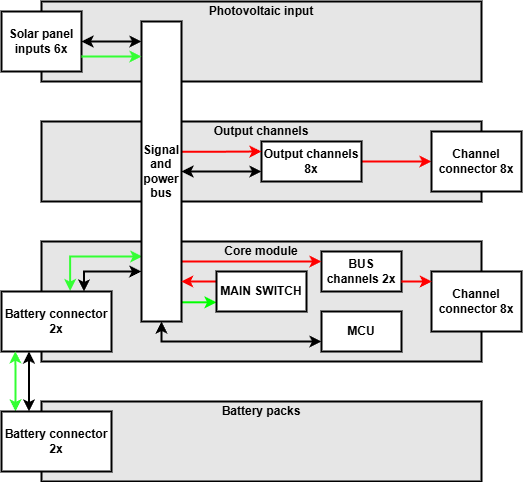

The diagram above was exported from draw.io. Its source (the exported page's mxGraphModel, read from the mxfile embedded in the PNG):
<mxGraphModel dx="975" dy="512" grid="1" gridSize="10" guides="1" tooltips="1" connect="1" arrows="1" fold="1" page="1" pageScale="1" pageWidth="827" pageHeight="1169" math="0" shadow="0">
  <root>
    <mxCell id="0" />
    <mxCell id="1" parent="0" />
    <mxCell id="IwLjfU5zLDDD_uzDYNhv-1" parent="1" style="rounded=0;whiteSpace=wrap;html=1;strokeWidth=2;fillColor=#E6E6E6;" value="" vertex="1">
      <mxGeometry height="80" width="440" x="240" y="120" as="geometry" />
    </mxCell>
    <mxCell id="IwLjfU5zLDDD_uzDYNhv-2" parent="1" style="text;html=1;whiteSpace=wrap;strokeColor=none;fillColor=none;align=center;verticalAlign=middle;rounded=0;" value="&lt;b&gt;Photovoltaic input&lt;/b&gt;" vertex="1">
      <mxGeometry height="20" width="440" x="240" y="120" as="geometry" />
    </mxCell>
    <mxCell id="IwLjfU5zLDDD_uzDYNhv-3" parent="1" style="rounded=0;whiteSpace=wrap;html=1;strokeWidth=2;fillColor=#E6E6E6;" value="" vertex="1">
      <mxGeometry height="80" width="440" x="240" y="240" as="geometry" />
    </mxCell>
    <mxCell id="IwLjfU5zLDDD_uzDYNhv-4" parent="1" style="text;html=1;whiteSpace=wrap;strokeColor=none;fillColor=none;align=center;verticalAlign=middle;rounded=0;" value="&lt;b&gt;Output channels&lt;/b&gt;" vertex="1">
      <mxGeometry height="20" width="440" x="240" y="240" as="geometry" />
    </mxCell>
    <mxCell id="IwLjfU5zLDDD_uzDYNhv-5" parent="1" style="rounded=0;whiteSpace=wrap;html=1;strokeWidth=2;fillColor=#E6E6E6;" value="" vertex="1">
      <mxGeometry height="120" width="440" x="240" y="360" as="geometry" />
    </mxCell>
    <mxCell id="IwLjfU5zLDDD_uzDYNhv-6" parent="1" style="text;html=1;whiteSpace=wrap;strokeColor=none;fillColor=none;align=center;verticalAlign=middle;rounded=0;" value="&lt;b&gt;Core module&lt;/b&gt;" vertex="1">
      <mxGeometry height="20" width="440" x="240" y="360" as="geometry" />
    </mxCell>
    <mxCell id="IwLjfU5zLDDD_uzDYNhv-7" parent="1" style="rounded=0;whiteSpace=wrap;html=1;strokeWidth=2;fillColor=#E6E6E6;" value="" vertex="1">
      <mxGeometry height="80" width="440" x="240" y="520" as="geometry" />
    </mxCell>
    <mxCell id="IwLjfU5zLDDD_uzDYNhv-8" parent="1" style="text;html=1;whiteSpace=wrap;strokeColor=none;fillColor=none;align=center;verticalAlign=middle;rounded=0;" value="&lt;b&gt;Battery packs&lt;/b&gt;" vertex="1">
      <mxGeometry height="20" width="440" x="240" y="520" as="geometry" />
    </mxCell>
    <mxCell id="IwLjfU5zLDDD_uzDYNhv-11" parent="1" style="rounded=0;whiteSpace=wrap;html=1;strokeWidth=2;" value="&lt;b&gt;Solar panel inputs 6x&lt;/b&gt;" vertex="1">
      <mxGeometry height="60" width="80" x="200" y="130" as="geometry" />
    </mxCell>
    <mxCell id="IwLjfU5zLDDD_uzDYNhv-29" edge="1" parent="1" source="IwLjfU5zLDDD_uzDYNhv-12" style="edgeStyle=orthogonalEdgeStyle;rounded=0;orthogonalLoop=1;jettySize=auto;html=1;entryX=0.019;entryY=0.784;entryDx=0;entryDy=0;startArrow=classic;startFill=1;entryPerimeter=0;exitX=0.624;exitY=-0.008;exitDx=0;exitDy=0;exitPerimeter=0;strokeColor=#33FF33;strokeWidth=2;" target="IwLjfU5zLDDD_uzDYNhv-19">
      <mxGeometry relative="1" as="geometry">
        <Array as="points">
          <mxPoint x="269" y="375" />
          <mxPoint x="341" y="375" />
        </Array>
        <mxPoint x="310" y="420" as="sourcePoint" />
      </mxGeometry>
    </mxCell>
    <mxCell id="IwLjfU5zLDDD_uzDYNhv-12" parent="1" style="rounded=0;whiteSpace=wrap;html=1;strokeWidth=2;" value="&lt;b&gt;Battery connector 2x&lt;/b&gt;" vertex="1">
      <mxGeometry height="60" width="110" x="200" y="410" as="geometry" />
    </mxCell>
    <mxCell id="IwLjfU5zLDDD_uzDYNhv-15" edge="1" parent="1" source="IwLjfU5zLDDD_uzDYNhv-13" style="edgeStyle=orthogonalEdgeStyle;rounded=0;orthogonalLoop=1;jettySize=auto;html=1;exitX=0.127;exitY=-0.001;exitDx=0;exitDy=0;entryX=0.126;entryY=0.997;entryDx=0;entryDy=0;entryPerimeter=0;exitPerimeter=0;startArrow=classic;startFill=1;strokeColor=#33FF33;strokeWidth=2;" target="IwLjfU5zLDDD_uzDYNhv-12">
      <mxGeometry relative="1" as="geometry" />
    </mxCell>
    <mxCell id="IwLjfU5zLDDD_uzDYNhv-35" edge="1" parent="1" source="IwLjfU5zLDDD_uzDYNhv-13" style="edgeStyle=orthogonalEdgeStyle;rounded=0;orthogonalLoop=1;jettySize=auto;html=1;exitX=0.25;exitY=0;exitDx=0;exitDy=0;entryX=0.25;entryY=1;entryDx=0;entryDy=0;startArrow=classic;startFill=1;strokeColor=#000000;strokeWidth=2;" target="IwLjfU5zLDDD_uzDYNhv-12">
      <mxGeometry relative="1" as="geometry" />
    </mxCell>
    <mxCell id="IwLjfU5zLDDD_uzDYNhv-13" parent="1" style="rounded=0;whiteSpace=wrap;html=1;strokeWidth=2;" value="&lt;b&gt;Battery connector 2x&lt;/b&gt;" vertex="1">
      <mxGeometry height="60" width="110" x="200" y="530" as="geometry" />
    </mxCell>
    <mxCell id="IwLjfU5zLDDD_uzDYNhv-25" edge="1" parent="1" source="IwLjfU5zLDDD_uzDYNhv-16" style="edgeStyle=orthogonalEdgeStyle;rounded=0;orthogonalLoop=1;jettySize=auto;html=1;exitX=1;exitY=0.5;exitDx=0;exitDy=0;strokeColor=#FF0000;strokeWidth=2;" target="IwLjfU5zLDDD_uzDYNhv-23">
      <mxGeometry relative="1" as="geometry" />
    </mxCell>
    <mxCell id="IwLjfU5zLDDD_uzDYNhv-16" parent="1" style="rounded=0;whiteSpace=wrap;html=1;strokeWidth=2;" value="&lt;b&gt;Output channels 8x&lt;/b&gt;" vertex="1">
      <mxGeometry height="40" width="100" x="460" y="260" as="geometry" />
    </mxCell>
    <mxCell id="IwLjfU5zLDDD_uzDYNhv-17" parent="1" style="rounded=0;whiteSpace=wrap;html=1;strokeWidth=2;" value="&lt;b&gt;BUS channels 2x&lt;/b&gt;" vertex="1">
      <mxGeometry height="40" width="80" x="520" y="370" as="geometry" />
    </mxCell>
    <mxCell id="IwLjfU5zLDDD_uzDYNhv-24" edge="1" parent="1" source="IwLjfU5zLDDD_uzDYNhv-19" style="edgeStyle=orthogonalEdgeStyle;rounded=0;orthogonalLoop=1;jettySize=auto;html=1;exitX=1.001;exitY=0.434;exitDx=0;exitDy=0;entryX=0;entryY=0.25;entryDx=0;entryDy=0;strokeColor=#FF0000;strokeWidth=2;exitPerimeter=0;" target="IwLjfU5zLDDD_uzDYNhv-16">
      <mxGeometry relative="1" as="geometry">
        <Array as="points" />
      </mxGeometry>
    </mxCell>
    <mxCell id="IwLjfU5zLDDD_uzDYNhv-28" edge="1" parent="1" source="IwLjfU5zLDDD_uzDYNhv-19" style="edgeStyle=orthogonalEdgeStyle;rounded=0;orthogonalLoop=1;jettySize=auto;html=1;exitX=0.973;exitY=0.913;exitDx=0;exitDy=0;strokeColor=#FF0000;exitPerimeter=0;strokeWidth=2;">
      <mxGeometry relative="1" as="geometry">
        <Array as="points">
          <mxPoint x="379" y="380" />
        </Array>
        <mxPoint x="520" y="380" as="targetPoint" />
      </mxGeometry>
    </mxCell>
    <mxCell id="IwLjfU5zLDDD_uzDYNhv-30" edge="1" parent="1" source="IwLjfU5zLDDD_uzDYNhv-19" style="edgeStyle=orthogonalEdgeStyle;rounded=0;orthogonalLoop=1;jettySize=auto;html=1;exitX=1;exitY=0.5;exitDx=0;exitDy=0;entryX=0;entryY=0.75;entryDx=0;entryDy=0;startArrow=classic;startFill=1;strokeWidth=2;" target="IwLjfU5zLDDD_uzDYNhv-16">
      <mxGeometry relative="1" as="geometry">
        <Array as="points" />
      </mxGeometry>
    </mxCell>
    <mxCell id="IwLjfU5zLDDD_uzDYNhv-39" edge="1" parent="1" source="IwLjfU5zLDDD_uzDYNhv-19" style="edgeStyle=orthogonalEdgeStyle;rounded=0;orthogonalLoop=1;jettySize=auto;html=1;exitX=0.978;exitY=0.936;exitDx=0;exitDy=0;entryX=0;entryY=0.75;entryDx=0;entryDy=0;exitPerimeter=0;strokeColor=#00FF00;strokeWidth=2;" target="IwLjfU5zLDDD_uzDYNhv-37">
      <mxGeometry relative="1" as="geometry" />
    </mxCell>
    <mxCell id="IwLjfU5zLDDD_uzDYNhv-19" parent="1" style="rounded=0;whiteSpace=wrap;html=1;strokeWidth=2;" value="&lt;b&gt;Signal and power bus&lt;/b&gt;" vertex="1">
      <mxGeometry height="300" width="40" x="340" y="140" as="geometry" />
    </mxCell>
    <mxCell id="IwLjfU5zLDDD_uzDYNhv-22" edge="1" parent="1" source="IwLjfU5zLDDD_uzDYNhv-11" style="edgeStyle=orthogonalEdgeStyle;rounded=0;orthogonalLoop=1;jettySize=auto;html=1;exitX=1;exitY=0.75;exitDx=0;exitDy=0;strokeColor=#33FF33;strokeWidth=2;">
      <mxGeometry relative="1" as="geometry">
        <mxPoint x="340" y="175" as="targetPoint" />
      </mxGeometry>
    </mxCell>
    <mxCell id="IwLjfU5zLDDD_uzDYNhv-23" parent="1" style="rounded=0;whiteSpace=wrap;html=1;strokeWidth=2;" value="&lt;b&gt;Channel connector 8x&lt;/b&gt;" vertex="1">
      <mxGeometry height="60" width="90" x="630" y="250" as="geometry" />
    </mxCell>
    <mxCell id="IwLjfU5zLDDD_uzDYNhv-32" edge="1" parent="1" source="IwLjfU5zLDDD_uzDYNhv-31" style="edgeStyle=orthogonalEdgeStyle;rounded=0;orthogonalLoop=1;jettySize=auto;html=1;exitX=0;exitY=0.75;exitDx=0;exitDy=0;entryX=0.5;entryY=1;entryDx=0;entryDy=0;startArrow=classic;startFill=1;strokeWidth=2;" target="IwLjfU5zLDDD_uzDYNhv-19">
      <mxGeometry relative="1" as="geometry">
        <Array as="points">
          <mxPoint x="360" y="460" />
        </Array>
      </mxGeometry>
    </mxCell>
    <mxCell id="IwLjfU5zLDDD_uzDYNhv-31" parent="1" style="rounded=0;whiteSpace=wrap;html=1;strokeWidth=2;" value="&lt;b&gt;MCU&lt;/b&gt;" vertex="1">
      <mxGeometry height="40" width="80" x="520" y="430" as="geometry" />
    </mxCell>
    <mxCell id="IwLjfU5zLDDD_uzDYNhv-33" edge="1" parent="1" source="IwLjfU5zLDDD_uzDYNhv-12" style="edgeStyle=orthogonalEdgeStyle;rounded=0;orthogonalLoop=1;jettySize=auto;html=1;exitX=0.75;exitY=0;exitDx=0;exitDy=0;entryX=-0.004;entryY=0.834;entryDx=0;entryDy=0;entryPerimeter=0;startArrow=classic;startFill=1;fillColor=#f8cecc;strokeColor=#000000;gradientColor=#ea6b66;strokeWidth=2;" target="IwLjfU5zLDDD_uzDYNhv-19">
      <mxGeometry relative="1" as="geometry">
        <Array as="points">
          <mxPoint x="283" y="390" />
          <mxPoint x="340" y="390" />
        </Array>
      </mxGeometry>
    </mxCell>
    <mxCell id="IwLjfU5zLDDD_uzDYNhv-34" edge="1" parent="1" source="IwLjfU5zLDDD_uzDYNhv-11" style="edgeStyle=orthogonalEdgeStyle;rounded=0;orthogonalLoop=1;jettySize=auto;html=1;exitX=1;exitY=0.5;exitDx=0;exitDy=0;startArrow=classic;startFill=1;strokeWidth=2;">
      <mxGeometry relative="1" as="geometry">
        <mxPoint x="340" y="160" as="targetPoint" />
      </mxGeometry>
    </mxCell>
    <mxCell id="IwLjfU5zLDDD_uzDYNhv-40" edge="1" parent="1" source="IwLjfU5zLDDD_uzDYNhv-37" style="edgeStyle=orthogonalEdgeStyle;rounded=0;orthogonalLoop=1;jettySize=auto;html=1;exitX=0;exitY=0.25;exitDx=0;exitDy=0;entryX=0.99;entryY=0.865;entryDx=0;entryDy=0;entryPerimeter=0;strokeColor=#FF0000;strokeWidth=2;" target="IwLjfU5zLDDD_uzDYNhv-19">
      <mxGeometry relative="1" as="geometry" />
    </mxCell>
    <mxCell id="IwLjfU5zLDDD_uzDYNhv-37" parent="1" style="rounded=0;whiteSpace=wrap;html=1;strokeWidth=2;" value="&lt;b&gt;MAIN SWITCH&lt;/b&gt;" vertex="1">
      <mxGeometry height="40" width="90" x="415" y="390" as="geometry" />
    </mxCell>
    <mxCell id="IwLjfU5zLDDD_uzDYNhv-41" parent="1" style="rounded=0;whiteSpace=wrap;html=1;strokeWidth=2;" value="&lt;b&gt;Channel connector 8x&lt;/b&gt;" vertex="1">
      <mxGeometry height="60" width="90" x="630" y="390" as="geometry" />
    </mxCell>
    <mxCell id="IwLjfU5zLDDD_uzDYNhv-42" edge="1" parent="1" source="IwLjfU5zLDDD_uzDYNhv-17" style="edgeStyle=orthogonalEdgeStyle;rounded=0;orthogonalLoop=1;jettySize=auto;html=1;exitX=1;exitY=0.75;exitDx=0;exitDy=0;entryX=0.004;entryY=0.167;entryDx=0;entryDy=0;entryPerimeter=0;strokeWidth=2;strokeColor=#FF0000;" target="IwLjfU5zLDDD_uzDYNhv-41">
      <mxGeometry relative="1" as="geometry" />
    </mxCell>
  </root>
</mxGraphModel>